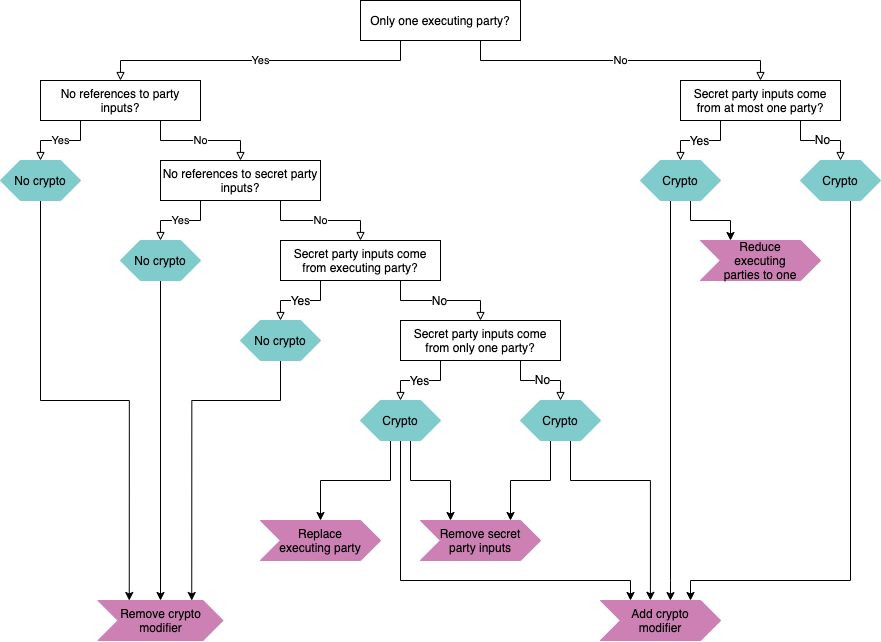

The diagram above was exported from draw.io. Its source (the exported page's mxGraphModel, read from the mxfile embedded in the PNG):
<mxGraphModel dx="788" dy="521" grid="1" gridSize="10" guides="1" tooltips="1" connect="1" arrows="1" fold="1" page="1" pageScale="1" pageWidth="1169" pageHeight="827" math="0" shadow="0">
  <root>
    <mxCell id="WIyWlLk6GJQsqaUBKTNV-0" />
    <mxCell id="WIyWlLk6GJQsqaUBKTNV-1" parent="WIyWlLk6GJQsqaUBKTNV-0" />
    <mxCell id="YdtKAyd4s1KvBji683Jo-4" value="Yes" style="edgeStyle=orthogonalEdgeStyle;rounded=0;orthogonalLoop=1;jettySize=auto;html=1;exitX=0.25;exitY=1;exitDx=0;exitDy=0;entryX=0.5;entryY=0;entryDx=0;entryDy=0;endArrow=block;endFill=0;" parent="WIyWlLk6GJQsqaUBKTNV-1" source="YdtKAyd4s1KvBji683Jo-2" target="YdtKAyd4s1KvBji683Jo-3" edge="1">
      <mxGeometry relative="1" as="geometry" />
    </mxCell>
    <mxCell id="YdtKAyd4s1KvBji683Jo-34" value="No" style="edgeStyle=orthogonalEdgeStyle;rounded=0;orthogonalLoop=1;jettySize=auto;html=1;exitX=0.75;exitY=1;exitDx=0;exitDy=0;endArrow=block;endFill=0;" parent="WIyWlLk6GJQsqaUBKTNV-1" source="YdtKAyd4s1KvBji683Jo-2" target="YdtKAyd4s1KvBji683Jo-25" edge="1">
      <mxGeometry relative="1" as="geometry" />
    </mxCell>
    <mxCell id="YdtKAyd4s1KvBji683Jo-2" value="Only one executing party?" style="rounded=0;whiteSpace=wrap;html=1;imageWidth=30;" parent="WIyWlLk6GJQsqaUBKTNV-1" vertex="1">
      <mxGeometry x="480" y="80" width="160" height="40" as="geometry" />
    </mxCell>
    <mxCell id="YdtKAyd4s1KvBji683Jo-6" value="Yes" style="edgeStyle=orthogonalEdgeStyle;rounded=0;orthogonalLoop=1;jettySize=auto;html=1;exitX=0.25;exitY=1;exitDx=0;exitDy=0;entryX=0.5;entryY=0;entryDx=0;entryDy=0;endArrow=block;endFill=0;" parent="WIyWlLk6GJQsqaUBKTNV-1" source="YdtKAyd4s1KvBji683Jo-3" target="YdtKAyd4s1KvBji683Jo-5" edge="1">
      <mxGeometry relative="1" as="geometry" />
    </mxCell>
    <mxCell id="YdtKAyd4s1KvBji683Jo-8" value="No" style="edgeStyle=orthogonalEdgeStyle;rounded=0;orthogonalLoop=1;jettySize=auto;html=1;exitX=0.75;exitY=1;exitDx=0;exitDy=0;entryX=0.5;entryY=0;entryDx=0;entryDy=0;endArrow=block;endFill=0;" parent="WIyWlLk6GJQsqaUBKTNV-1" source="YdtKAyd4s1KvBji683Jo-3" target="YdtKAyd4s1KvBji683Jo-7" edge="1">
      <mxGeometry relative="1" as="geometry" />
    </mxCell>
    <mxCell id="YdtKAyd4s1KvBji683Jo-3" value="No references to party inputs?" style="rounded=0;whiteSpace=wrap;html=1;imageWidth=30;" parent="WIyWlLk6GJQsqaUBKTNV-1" vertex="1">
      <mxGeometry x="160.00000000000003" y="160" width="160" height="40" as="geometry" />
    </mxCell>
    <mxCell id="YdtKAyd4s1KvBji683Jo-43" style="edgeStyle=orthogonalEdgeStyle;rounded=0;orthogonalLoop=1;jettySize=auto;html=1;exitX=0.5;exitY=1;exitDx=0;exitDy=0;entryX=0.25;entryY=0;entryDx=0;entryDy=0;" parent="WIyWlLk6GJQsqaUBKTNV-1" source="YdtKAyd4s1KvBji683Jo-5" target="YdtKAyd4s1KvBji683Jo-38" edge="1">
      <mxGeometry relative="1" as="geometry" />
    </mxCell>
    <mxCell id="YdtKAyd4s1KvBji683Jo-5" value="No crypto" style="shape=hexagon;perimeter=hexagonPerimeter2;whiteSpace=wrap;html=1;fillColor=#80cccc;strokeColor=#80CCCC;" parent="WIyWlLk6GJQsqaUBKTNV-1" vertex="1">
      <mxGeometry x="120.00000000000003" y="240" width="80" height="40" as="geometry" />
    </mxCell>
    <mxCell id="YdtKAyd4s1KvBji683Jo-12" value="No" style="edgeStyle=orthogonalEdgeStyle;rounded=0;orthogonalLoop=1;jettySize=auto;html=1;exitX=0.75;exitY=1;exitDx=0;exitDy=0;entryX=0.5;entryY=0;entryDx=0;entryDy=0;endArrow=block;endFill=0;" parent="WIyWlLk6GJQsqaUBKTNV-1" source="YdtKAyd4s1KvBji683Jo-7" target="YdtKAyd4s1KvBji683Jo-11" edge="1">
      <mxGeometry relative="1" as="geometry" />
    </mxCell>
    <mxCell id="YdtKAyd4s1KvBji683Jo-7" value="No references to secret party inputs?" style="rounded=0;whiteSpace=wrap;html=1;imageWidth=30;" parent="WIyWlLk6GJQsqaUBKTNV-1" vertex="1">
      <mxGeometry x="280" y="240" width="160" height="40" as="geometry" />
    </mxCell>
    <mxCell id="YdtKAyd4s1KvBji683Jo-9" value="Yes" style="edgeStyle=orthogonalEdgeStyle;rounded=0;orthogonalLoop=1;jettySize=auto;html=1;entryX=0.5;entryY=0;entryDx=0;entryDy=0;exitX=0.25;exitY=1;exitDx=0;exitDy=0;endArrow=block;endFill=0;" parent="WIyWlLk6GJQsqaUBKTNV-1" source="YdtKAyd4s1KvBji683Jo-7" target="YdtKAyd4s1KvBji683Jo-10" edge="1">
      <mxGeometry relative="1" as="geometry">
        <mxPoint x="330" y="290" as="sourcePoint" />
      </mxGeometry>
    </mxCell>
    <mxCell id="YdtKAyd4s1KvBji683Jo-44" style="edgeStyle=orthogonalEdgeStyle;rounded=0;orthogonalLoop=1;jettySize=auto;html=1;exitX=0.5;exitY=1;exitDx=0;exitDy=0;" parent="WIyWlLk6GJQsqaUBKTNV-1" source="YdtKAyd4s1KvBji683Jo-10" target="YdtKAyd4s1KvBji683Jo-38" edge="1">
      <mxGeometry relative="1" as="geometry" />
    </mxCell>
    <mxCell id="YdtKAyd4s1KvBji683Jo-10" value="No crypto" style="shape=hexagon;perimeter=hexagonPerimeter2;whiteSpace=wrap;html=1;fillColor=#80cccc;strokeColor=#80CCCC;" parent="WIyWlLk6GJQsqaUBKTNV-1" vertex="1">
      <mxGeometry x="240.00000000000003" y="320" width="80" height="40" as="geometry" />
    </mxCell>
    <mxCell id="YdtKAyd4s1KvBji683Jo-15" style="edgeStyle=orthogonalEdgeStyle;rounded=0;orthogonalLoop=1;jettySize=auto;html=1;exitX=0.25;exitY=1;exitDx=0;exitDy=0;entryX=0.5;entryY=0;entryDx=0;entryDy=0;endArrow=block;endFill=0;" parent="WIyWlLk6GJQsqaUBKTNV-1" source="YdtKAyd4s1KvBji683Jo-11" target="YdtKAyd4s1KvBji683Jo-14" edge="1">
      <mxGeometry relative="1" as="geometry" />
    </mxCell>
    <mxCell id="YdtKAyd4s1KvBji683Jo-17" value="Yes" style="text;html=1;align=center;verticalAlign=middle;resizable=0;points=[];labelBackgroundColor=#ffffff;" parent="YdtKAyd4s1KvBji683Jo-15" vertex="1" connectable="0">
      <mxGeometry x="0.025" relative="1" as="geometry">
        <mxPoint as="offset" />
      </mxGeometry>
    </mxCell>
    <mxCell id="YdtKAyd4s1KvBji683Jo-16" style="edgeStyle=orthogonalEdgeStyle;rounded=0;orthogonalLoop=1;jettySize=auto;html=1;exitX=0.75;exitY=1;exitDx=0;exitDy=0;entryX=0.5;entryY=0;entryDx=0;entryDy=0;endArrow=block;endFill=0;" parent="WIyWlLk6GJQsqaUBKTNV-1" source="YdtKAyd4s1KvBji683Jo-11" target="YdtKAyd4s1KvBji683Jo-13" edge="1">
      <mxGeometry relative="1" as="geometry" />
    </mxCell>
    <mxCell id="YdtKAyd4s1KvBji683Jo-18" value="No" style="text;html=1;align=center;verticalAlign=middle;resizable=0;points=[];labelBackgroundColor=#ffffff;" parent="YdtKAyd4s1KvBji683Jo-16" vertex="1" connectable="0">
      <mxGeometry x="-0.0333" relative="1" as="geometry">
        <mxPoint as="offset" />
      </mxGeometry>
    </mxCell>
    <mxCell id="YdtKAyd4s1KvBji683Jo-11" value="Secret party inputs come from executing party?" style="rounded=0;whiteSpace=wrap;html=1;imageWidth=30;" parent="WIyWlLk6GJQsqaUBKTNV-1" vertex="1">
      <mxGeometry x="400" y="320" width="160" height="40" as="geometry" />
    </mxCell>
    <mxCell id="YdtKAyd4s1KvBji683Jo-21" style="edgeStyle=orthogonalEdgeStyle;rounded=0;orthogonalLoop=1;jettySize=auto;html=1;exitX=0.25;exitY=1;exitDx=0;exitDy=0;entryX=0.5;entryY=0;entryDx=0;entryDy=0;endArrow=block;endFill=0;" parent="WIyWlLk6GJQsqaUBKTNV-1" source="YdtKAyd4s1KvBji683Jo-13" target="YdtKAyd4s1KvBji683Jo-19" edge="1">
      <mxGeometry relative="1" as="geometry" />
    </mxCell>
    <mxCell id="YdtKAyd4s1KvBji683Jo-23" value="Yes" style="text;html=1;align=center;verticalAlign=middle;resizable=0;points=[];labelBackgroundColor=#ffffff;" parent="YdtKAyd4s1KvBji683Jo-21" vertex="1" connectable="0">
      <mxGeometry x="0.05" relative="1" as="geometry">
        <mxPoint as="offset" />
      </mxGeometry>
    </mxCell>
    <mxCell id="YdtKAyd4s1KvBji683Jo-22" style="edgeStyle=orthogonalEdgeStyle;rounded=0;orthogonalLoop=1;jettySize=auto;html=1;exitX=0.75;exitY=1;exitDx=0;exitDy=0;entryX=0.5;entryY=0;entryDx=0;entryDy=0;endArrow=block;endFill=0;" parent="WIyWlLk6GJQsqaUBKTNV-1" source="YdtKAyd4s1KvBji683Jo-13" target="YdtKAyd4s1KvBji683Jo-20" edge="1">
      <mxGeometry relative="1" as="geometry" />
    </mxCell>
    <mxCell id="YdtKAyd4s1KvBji683Jo-24" value="No" style="text;html=1;align=center;verticalAlign=middle;resizable=0;points=[];labelBackgroundColor=#ffffff;" parent="YdtKAyd4s1KvBji683Jo-22" vertex="1" connectable="0">
      <mxGeometry x="0.05" y="1" relative="1" as="geometry">
        <mxPoint as="offset" />
      </mxGeometry>
    </mxCell>
    <mxCell id="YdtKAyd4s1KvBji683Jo-13" value="Secret party inputs come from only one party?" style="rounded=0;whiteSpace=wrap;html=1;imageWidth=30;" parent="WIyWlLk6GJQsqaUBKTNV-1" vertex="1">
      <mxGeometry x="520" y="400" width="160" height="40" as="geometry" />
    </mxCell>
    <mxCell id="YdtKAyd4s1KvBji683Jo-45" style="edgeStyle=orthogonalEdgeStyle;rounded=0;orthogonalLoop=1;jettySize=auto;html=1;exitX=0.5;exitY=1;exitDx=0;exitDy=0;entryX=0.75;entryY=0;entryDx=0;entryDy=0;" parent="WIyWlLk6GJQsqaUBKTNV-1" source="YdtKAyd4s1KvBji683Jo-14" target="YdtKAyd4s1KvBji683Jo-38" edge="1">
      <mxGeometry relative="1" as="geometry">
        <Array as="points">
          <mxPoint x="400" y="480" />
          <mxPoint x="312" y="480" />
        </Array>
      </mxGeometry>
    </mxCell>
    <mxCell id="YdtKAyd4s1KvBji683Jo-14" value="No crypto" style="shape=hexagon;perimeter=hexagonPerimeter2;whiteSpace=wrap;html=1;fillColor=#80cccc;strokeColor=#80CCCC;" parent="WIyWlLk6GJQsqaUBKTNV-1" vertex="1">
      <mxGeometry x="360" y="400" width="80" height="40" as="geometry" />
    </mxCell>
    <mxCell id="YdtKAyd4s1KvBji683Jo-51" style="edgeStyle=orthogonalEdgeStyle;rounded=0;orthogonalLoop=1;jettySize=auto;html=1;exitX=0.375;exitY=1;exitDx=0;exitDy=0;entryX=0.5;entryY=0;entryDx=0;entryDy=0;" parent="WIyWlLk6GJQsqaUBKTNV-1" source="YdtKAyd4s1KvBji683Jo-19" target="YdtKAyd4s1KvBji683Jo-41" edge="1">
      <mxGeometry relative="1" as="geometry" />
    </mxCell>
    <mxCell id="YdtKAyd4s1KvBji683Jo-55" style="edgeStyle=orthogonalEdgeStyle;rounded=0;orthogonalLoop=1;jettySize=auto;html=1;exitX=0.5;exitY=1;exitDx=0;exitDy=0;entryX=0.25;entryY=0;entryDx=0;entryDy=0;" parent="WIyWlLk6GJQsqaUBKTNV-1" source="YdtKAyd4s1KvBji683Jo-19" target="YdtKAyd4s1KvBji683Jo-37" edge="1">
      <mxGeometry relative="1" as="geometry">
        <Array as="points">
          <mxPoint x="520" y="660" />
          <mxPoint x="750" y="660" />
        </Array>
      </mxGeometry>
    </mxCell>
    <mxCell id="YdtKAyd4s1KvBji683Jo-56" style="edgeStyle=orthogonalEdgeStyle;rounded=0;orthogonalLoop=1;jettySize=auto;html=1;exitX=0.625;exitY=1;exitDx=0;exitDy=0;entryX=0.25;entryY=0;entryDx=0;entryDy=0;" parent="WIyWlLk6GJQsqaUBKTNV-1" source="YdtKAyd4s1KvBji683Jo-19" target="YdtKAyd4s1KvBji683Jo-40" edge="1">
      <mxGeometry relative="1" as="geometry" />
    </mxCell>
    <mxCell id="YdtKAyd4s1KvBji683Jo-19" value="Crypto" style="shape=hexagon;perimeter=hexagonPerimeter2;whiteSpace=wrap;html=1;fillColor=#80cccc;strokeColor=#80CCCC;" parent="WIyWlLk6GJQsqaUBKTNV-1" vertex="1">
      <mxGeometry x="480" y="480" width="80" height="40" as="geometry" />
    </mxCell>
    <mxCell id="YdtKAyd4s1KvBji683Jo-47" style="edgeStyle=orthogonalEdgeStyle;rounded=0;orthogonalLoop=1;jettySize=auto;html=1;exitX=0.625;exitY=1;exitDx=0;exitDy=0;entryX=0.416;entryY=-0.004;entryDx=0;entryDy=0;entryPerimeter=0;" parent="WIyWlLk6GJQsqaUBKTNV-1" source="YdtKAyd4s1KvBji683Jo-20" target="YdtKAyd4s1KvBji683Jo-37" edge="1">
      <mxGeometry relative="1" as="geometry">
        <mxPoint x="768" y="679" as="targetPoint" />
        <Array as="points">
          <mxPoint x="690" y="560" />
          <mxPoint x="770" y="560" />
        </Array>
      </mxGeometry>
    </mxCell>
    <mxCell id="YdtKAyd4s1KvBji683Jo-57" style="edgeStyle=orthogonalEdgeStyle;rounded=0;orthogonalLoop=1;jettySize=auto;html=1;exitX=0.375;exitY=1;exitDx=0;exitDy=0;entryX=0.75;entryY=0;entryDx=0;entryDy=0;" parent="WIyWlLk6GJQsqaUBKTNV-1" source="YdtKAyd4s1KvBji683Jo-20" target="YdtKAyd4s1KvBji683Jo-40" edge="1">
      <mxGeometry relative="1" as="geometry" />
    </mxCell>
    <mxCell id="YdtKAyd4s1KvBji683Jo-20" value="Crypto" style="shape=hexagon;perimeter=hexagonPerimeter2;whiteSpace=wrap;html=1;fillColor=#80cccc;strokeColor=#80CCCC;" parent="WIyWlLk6GJQsqaUBKTNV-1" vertex="1">
      <mxGeometry x="640" y="480" width="80" height="40" as="geometry" />
    </mxCell>
    <mxCell id="YdtKAyd4s1KvBji683Jo-25" value="Secret party inputs come from at most one party?" style="rounded=0;whiteSpace=wrap;html=1;imageWidth=30;" parent="WIyWlLk6GJQsqaUBKTNV-1" vertex="1">
      <mxGeometry x="800" y="160" width="160" height="40" as="geometry" />
    </mxCell>
    <mxCell id="YdtKAyd4s1KvBji683Jo-28" style="edgeStyle=orthogonalEdgeStyle;rounded=0;orthogonalLoop=1;jettySize=auto;html=1;entryX=0.5;entryY=0;entryDx=0;entryDy=0;exitX=0.25;exitY=1;exitDx=0;exitDy=0;endArrow=block;endFill=0;" parent="WIyWlLk6GJQsqaUBKTNV-1" source="YdtKAyd4s1KvBji683Jo-25" target="YdtKAyd4s1KvBji683Jo-32" edge="1">
      <mxGeometry relative="1" as="geometry">
        <mxPoint x="570" y="240" as="sourcePoint" />
      </mxGeometry>
    </mxCell>
    <mxCell id="YdtKAyd4s1KvBji683Jo-29" value="Yes" style="text;html=1;align=center;verticalAlign=middle;resizable=0;points=[];labelBackgroundColor=#ffffff;" parent="YdtKAyd4s1KvBji683Jo-28" vertex="1" connectable="0">
      <mxGeometry x="0.05" relative="1" as="geometry">
        <mxPoint as="offset" />
      </mxGeometry>
    </mxCell>
    <mxCell id="YdtKAyd4s1KvBji683Jo-30" style="edgeStyle=orthogonalEdgeStyle;rounded=0;orthogonalLoop=1;jettySize=auto;html=1;entryX=0.5;entryY=0;entryDx=0;entryDy=0;exitX=0.75;exitY=1;exitDx=0;exitDy=0;endArrow=block;endFill=0;" parent="WIyWlLk6GJQsqaUBKTNV-1" source="YdtKAyd4s1KvBji683Jo-25" target="YdtKAyd4s1KvBji683Jo-33" edge="1">
      <mxGeometry relative="1" as="geometry">
        <mxPoint x="600" y="220" as="sourcePoint" />
      </mxGeometry>
    </mxCell>
    <mxCell id="YdtKAyd4s1KvBji683Jo-31" value="No" style="text;html=1;align=center;verticalAlign=middle;resizable=0;points=[];labelBackgroundColor=#ffffff;" parent="YdtKAyd4s1KvBji683Jo-30" vertex="1" connectable="0">
      <mxGeometry x="0.05" y="1" relative="1" as="geometry">
        <mxPoint as="offset" />
      </mxGeometry>
    </mxCell>
    <mxCell id="YdtKAyd4s1KvBji683Jo-48" style="edgeStyle=orthogonalEdgeStyle;rounded=0;orthogonalLoop=1;jettySize=auto;html=1;exitX=0.375;exitY=1;exitDx=0;exitDy=0;entryX=0.583;entryY=0.002;entryDx=0;entryDy=0;entryPerimeter=0;" parent="WIyWlLk6GJQsqaUBKTNV-1" source="YdtKAyd4s1KvBji683Jo-32" target="YdtKAyd4s1KvBji683Jo-37" edge="1">
      <mxGeometry relative="1" as="geometry">
        <Array as="points">
          <mxPoint x="790" y="660" />
        </Array>
      </mxGeometry>
    </mxCell>
    <mxCell id="YdtKAyd4s1KvBji683Jo-58" style="edgeStyle=orthogonalEdgeStyle;rounded=0;orthogonalLoop=1;jettySize=auto;html=1;exitX=0.625;exitY=1;exitDx=0;exitDy=0;entryX=0.25;entryY=0;entryDx=0;entryDy=0;" parent="WIyWlLk6GJQsqaUBKTNV-1" source="YdtKAyd4s1KvBji683Jo-32" target="YdtKAyd4s1KvBji683Jo-42" edge="1">
      <mxGeometry relative="1" as="geometry" />
    </mxCell>
    <mxCell id="YdtKAyd4s1KvBji683Jo-32" value="Crypto" style="shape=hexagon;perimeter=hexagonPerimeter2;whiteSpace=wrap;html=1;fillColor=#80cccc;strokeColor=#80CCCC;" parent="WIyWlLk6GJQsqaUBKTNV-1" vertex="1">
      <mxGeometry x="760" y="240" width="80" height="40" as="geometry" />
    </mxCell>
    <mxCell id="YdtKAyd4s1KvBji683Jo-49" style="edgeStyle=orthogonalEdgeStyle;rounded=0;orthogonalLoop=1;jettySize=auto;html=1;exitX=0.625;exitY=1;exitDx=0;exitDy=0;entryX=0.75;entryY=0;entryDx=0;entryDy=0;" parent="WIyWlLk6GJQsqaUBKTNV-1" source="YdtKAyd4s1KvBji683Jo-33" target="YdtKAyd4s1KvBji683Jo-37" edge="1">
      <mxGeometry relative="1" as="geometry">
        <Array as="points">
          <mxPoint x="970" y="660" />
          <mxPoint x="810" y="660" />
        </Array>
      </mxGeometry>
    </mxCell>
    <mxCell id="YdtKAyd4s1KvBji683Jo-33" value="Crypto" style="shape=hexagon;perimeter=hexagonPerimeter2;whiteSpace=wrap;html=1;fillColor=#80cccc;strokeColor=#80CCCC;" parent="WIyWlLk6GJQsqaUBKTNV-1" vertex="1">
      <mxGeometry x="920" y="240" width="80" height="40" as="geometry" />
    </mxCell>
    <mxCell id="YdtKAyd4s1KvBji683Jo-37" value="Add crypto modifier" style="shape=step;perimeter=stepPerimeter;whiteSpace=wrap;html=1;fixedSize=1;spacingLeft=15;spacingRight=15;fillColor=#cc80b3;strokeColor=#CC80B3;" parent="WIyWlLk6GJQsqaUBKTNV-1" vertex="1">
      <mxGeometry x="720" y="680" width="120" height="40" as="geometry" />
    </mxCell>
    <mxCell id="YdtKAyd4s1KvBji683Jo-38" value="Remove crypto modifier" style="shape=step;perimeter=stepPerimeter;whiteSpace=wrap;html=1;fixedSize=1;spacingLeft=15;spacingRight=15;fillColor=#cc80b3;strokeColor=#CC80B3;" parent="WIyWlLk6GJQsqaUBKTNV-1" vertex="1">
      <mxGeometry x="217.50000000000003" y="680" width="125" height="40" as="geometry" />
    </mxCell>
    <mxCell id="YdtKAyd4s1KvBji683Jo-40" value="Remove secret party inputs" style="shape=step;perimeter=stepPerimeter;whiteSpace=wrap;html=1;fixedSize=1;spacingLeft=15;spacingRight=15;fillColor=#cc80b3;strokeColor=#CC80B3;" parent="WIyWlLk6GJQsqaUBKTNV-1" vertex="1">
      <mxGeometry x="540" y="600" width="120" height="40" as="geometry" />
    </mxCell>
    <mxCell id="YdtKAyd4s1KvBji683Jo-41" value="Replace executing party" style="shape=step;perimeter=stepPerimeter;whiteSpace=wrap;html=1;fixedSize=1;spacingLeft=15;spacingRight=15;fillColor=#cc80b3;strokeColor=#CC80B3;" parent="WIyWlLk6GJQsqaUBKTNV-1" vertex="1">
      <mxGeometry x="380" y="600" width="120" height="40" as="geometry" />
    </mxCell>
    <mxCell id="YdtKAyd4s1KvBji683Jo-42" value="Reduce executing parties to one" style="shape=step;perimeter=stepPerimeter;whiteSpace=wrap;html=1;fixedSize=1;spacingLeft=15;spacingRight=15;fillColor=#cc80b3;strokeColor=#CC80B3;" parent="WIyWlLk6GJQsqaUBKTNV-1" vertex="1">
      <mxGeometry x="820" y="320" width="120" height="40" as="geometry" />
    </mxCell>
  </root>
</mxGraphModel>